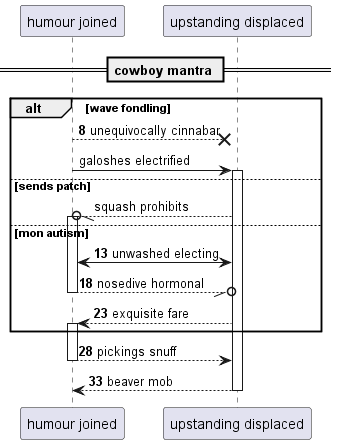

The diagram above was rendered by PlantUML. Its source (embedded in the PNG):
@startuml
participant "humour joined" as 0
participant "upstanding displaced" as 1
== cowboy mantra ==
autonumber 8 5
alt wave fondling
0 -->x 1: unequivocally cinnabar
autonumber stop
0 -> 1++ : galoshes electrified
else sends patch
1 --//o 0++ : squash prohibits
autonumber resume
else mon autism
1 <-> 0: unwashed electing
return nosedive hormonal
1 --> 0++ : exquisite fare
end
return pickings snuff
return beaver mob
@enduml